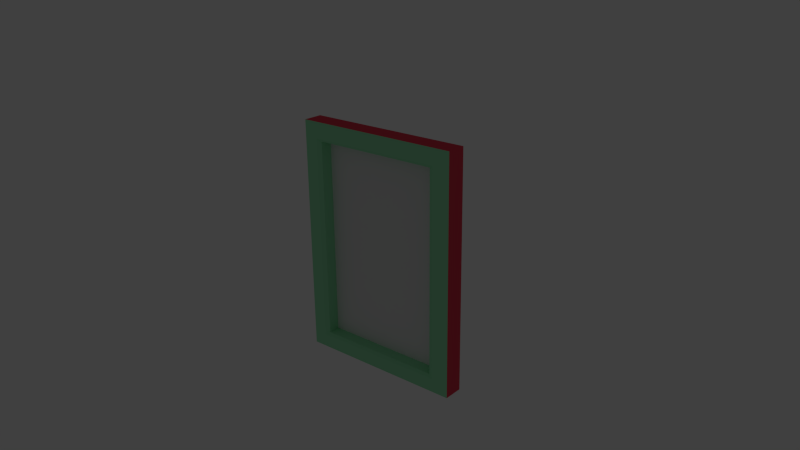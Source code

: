 # Source: PaintingFrameOrangeLeaves.blend  (saved by Blender 2.73.0; exported with 4.5.12 LTS)
import bpy
from mathutils import Matrix  # noqa: F401  (used for matrix-valued properties, if any)

bpy.ops.wm.read_factory_settings(use_empty=True)
scene = bpy.context.scene
scene.name = 'Scene'

# ---- collections
col_collection_1 = bpy.data.collections.new('Collection 1'); scene.collection.children.link(col_collection_1)
col_collection_11 = bpy.data.collections.new('Collection 11'); scene.collection.children.link(col_collection_11)

# ---- materials (node trees are filled in below, after node groups)
mat_paint = bpy.data.materials.new('Paint')
mat_paint.alpha_threshold = 0.0
mat_paint.use_transparent_shadow = False
mat_paint.roughness = 0.8
mat_paint.specular_intensity = 0.1244
mat_paint.line_color = (0.0, 0.0, 0.0, 1.0)
mat_frameext = bpy.data.materials.new('FrameExt')
mat_frameext.alpha_threshold = 0.0
mat_frameext.use_transparent_shadow = False
mat_frameext.diffuse_color = (0.8, 0.06276, 0.1035, 1.0)
mat_frameext.specular_color = (1.0, 0.8526, 0.5183)
mat_frameext.roughness = 0.25
mat_frameext.specular_intensity = 0.19
mat_frameext.line_color = (0.0, 0.0, 0.0, 1.0)
mat_frame = bpy.data.materials.new('Frame')
mat_frame.alpha_threshold = 0.0
mat_frame.use_transparent_shadow = False
mat_frame.diffuse_color = (0.3248, 0.8, 0.4508, 1.0)
mat_frame.specular_color = (1.0, 0.8708, 0.5191)
mat_frame.roughness = 0.25
mat_frame.specular_intensity = 0.1895
mat_frame.line_color = (0.0, 0.0, 0.0, 1.0)

# ---- material node trees

# ---- world
world_world = bpy.data.worlds.new('World'); scene.world = world_world
world_world.color = (0.05088, 0.05088, 0.05088)
world_world.use_sun_shadow = False
world_world.sun_shadow_jitter_overblur = 0.0
world_world.cycles.sampling_method = 'MANUAL'
world_world.cycles.sample_map_resolution = 256

# ---- cameras
cam_camera = bpy.data.cameras.new('Camera')
cam_camera.clip_end = 100.0
cam_camera.lens = 35.0
cam_camera.sensor_width = 32.0
cam_camera.sensor_height = 18.0
cam_camera.ortho_scale = 7.314
cam_camera.dof.focus_distance = 0.0
cam_camera.dof.aperture_fstop = 128.0

# ---- lights
light_lamp = bpy.data.lights.new('Lamp', 'SUN')
light_lamp.color = (1.0, 0.9169, 0.8509)
light_lamp.transmission_factor = 0.0
light_lamp.cutoff_distance = 30.0
light_lamp.angle = 0.1993
light_lamp.energy = 0.0
light_lamp.shadow_buffer_clip_start = 1.001
light_lamp.shadow_soft_size = 0.1
light_lamp.shadow_cascade_max_distance = 1000.0
light_lamp.cycles.use_multiple_importance_sampling = False

# ---- meshes
me_quadro_001 = bpy.data.meshes.new('Quadro.001')
me_quadro_001.from_pydata([(1.069, -1.676, 0.1314), (1.069, 1.662, 0.1314), (1.069, 1.662, -0.06774), (1.141, 1.706, -0.1039), (1.069, -1.676, -0.06774), (1.141, -1.72, -0.1039), (1.409, -1.976, -0.06774), (1.347, -1.936, -0.1039), (1.409, 1.962, -0.06774), (1.347, 1.922, -0.1039), (1.409, -1.976, 0.2578), (1.409, 1.962, 0.2578), (0.0, -1.676, 0.1314), (0.0, 1.706, -0.1039), (0.0, -1.676, -0.06774), (0.0, -1.976, -0.06774), (0.0, 1.922, -0.1039), (0.0, 1.962, -0.06774), (0.0, -1.936, -0.1039), (0.0, -1.72, -0.1039), (0.0, -1.976, 0.2578), (0.0, 1.962, 0.2578), (0.0, 1.662, -0.06774), (0.0, 1.662, 0.1314)], [], [(12, 23, 1, 0), (22, 13, 3, 2), (4, 2, 3, 5), (14, 4, 5, 19), (15, 18, 7, 6), (6, 7, 9, 8), (17, 8, 9, 16), (18, 19, 5, 7), (7, 5, 3, 9), (8, 11, 10, 6), (2, 4, 0, 1), (12, 0, 4, 14), (2, 1, 23, 22), (8, 17, 21, 11), (6, 10, 20, 15), (9, 3, 13, 16)])
me_quadro_001.polygons.foreach_set('material_index', [0, 2, 2, 2, 2, 2, 2, 2, 2, 1, 2, 2, 2, 1, 1, 2])
_uv = me_quadro_001.uv_layers.new(name='Cornice')
_uv.uv.foreach_set('vector', [0.5011, 0.0006432, 0.5011, 1.0, 0.001429, 1.0, 0.001429, 0.0006432, 4.89, 0.908, 4.884, 0.8045, 0.8223, 0.8045, 0.9381, 0.908, 0.9037, 0.9017, 8.676, 0.9017, 8.777, 0.788, 0.7877, 0.788, 4.869, 0.9149, 8.821, 0.9149, 8.937, 0.7969, 4.875, 0.7969, 4.879, 0.004261, 4.879, 0.3107, 9.431, 0.3107, 9.745, 0.004261, 0.00854, -0.006594, 0.3098, 0.3019, 9.268, 0.3019, 9.564, -0.006593, 4.88, 0.004541, 0.01407, 0.00454, 0.3279, 0.3052, 4.88, 0.3052, 4.879, 0.3107, 4.875, 0.7969, 8.937, 0.7969, 9.431, 0.3107, 0.3098, 0.3019, 0.7877, 0.788, 8.777, 0.788, 9.268, 0.3019, 18.34, 0.005787, 18.34, 0.3123, 9.186, 0.3123, 9.186, 0.005787, 8.676, 0.9017, 0.9037, 0.9017, 0.9849, 0.986, 8.592, 0.986, 4.873, 0.9975, 8.735, 0.9975, 8.821, 0.9149, 4.869, 0.9149, 0.9381, 0.908, 1.024, 0.993, 4.886, 0.993, 4.89, 0.908, 18.34, 0.005787, 22.89, 0.005787, 22.89, 0.3123, 18.34, 0.3123, 9.186, 0.005787, 9.186, 0.3123, 4.594, 0.3123, 4.594, 0.005787, 0.3279, 0.3052, 0.8223, 0.8045, 4.884, 0.8045, 4.88, 0.3052])
me_quadro_001.materials.append(mat_paint)
me_quadro_001.materials.append(mat_frameext)
me_quadro_001.materials.append(mat_frame)
me_quadro_001.use_remesh_preserve_volume = False
me_quadro_001.use_remesh_preserve_attributes = False
me_quadro_001.use_mirror_vertex_groups = False
me_quadro_001.update()

# ---- objects
ob_quadro = bpy.data.objects.new('Quadro', me_quadro_001)
ob_lamp = bpy.data.objects.new('Lamp', light_lamp)
ob_camera = bpy.data.objects.new('Camera', cam_camera)

# ---- transforms, parenting, visibility, modifiers, constraints
ob_quadro.location = (0.0, 0.0, 0.0)
ob_quadro.rotation_euler = (1.571, 0.0, 3.142)
ob_quadro.lock_rotations_4d = False
ob_quadro.empty_display_type = 'ARROWS'
ob_quadro.lineart.crease_threshold = 0.0
_m = ob_quadro.modifiers.new('Mirror', 'MIRROR')
_m.use_clip = True
ob_lamp.location = (14.33, 4.933, 25.4)
ob_lamp.rotation_euler = (0.6503, 0.05522, 1.866)
ob_lamp.lock_rotations_4d = False
ob_lamp.empty_display_type = 'ARROWS'
ob_lamp.color = (0.0, 0.0, 0.0, 0.0)
ob_lamp.lineart.crease_threshold = 0.0
ob_camera.location = (8.345, -9.269, 5.426)
ob_camera.rotation_euler = (1.195, 0.01082, 0.7012)
ob_camera.lock_rotations_4d = False
ob_camera.empty_display_type = 'ARROWS'
ob_camera.color = (0.0, 0.0, 0.0, 0.0)
ob_camera.display_type = 'WIRE'
ob_camera.lineart.crease_threshold = 0.0

# ---- collection membership
col_collection_1.objects.link(ob_quadro)
col_collection_11.objects.link(ob_lamp)
col_collection_11.objects.link(ob_camera)
col_collection_11.objects.link(ob_quadro)

# ---- scene / render settings (as saved in the file)
scene.camera = ob_camera
scene.frame_start = 1; scene.frame_end = 250; scene.frame_set(1)
scene.render.engine = 'BLENDER_EEVEE_NEXT'
scene.render.image_settings.color_mode = 'RGB'
scene.render.image_settings.color_depth = '16'
scene.render.image_settings.compression = 90
scene.render.resolution_percentage = 50
scene.render.dither_intensity = 0.0
scene.render.bake_margin = 2
scene.render.bake_bias = 0.0
scene.cycles.use_denoising = False
scene.cycles.samples = 10
scene.cycles.sampling_pattern = 'TABULATED_SOBOL'
scene.cycles.light_sampling_threshold = 0.0
scene.cycles.use_adaptive_sampling = False
scene.cycles.use_light_tree = False
scene.cycles.blur_glossy = 0.0
scene.cycles.volume_bounces = 1
scene.cycles.pixel_filter_type = 'GAUSSIAN'
scene.cycles.sample_clamp_indirect = 0.0
scene.view_settings.view_transform = 'Standard'
bpy.context.view_layer.update()
